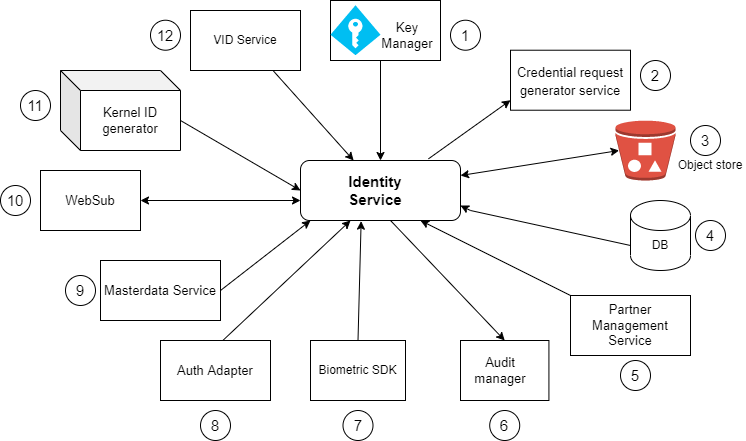

The diagram above was exported from draw.io. Its source (the exported page's mxGraphModel, read from the mxfile embedded in the PNG):
<mxGraphModel dx="782" dy="468" grid="1" gridSize="10" guides="1" tooltips="1" connect="1" arrows="1" fold="1" page="1" pageScale="1" pageWidth="850" pageHeight="1100" math="0" shadow="0">
  <root>
    <mxCell id="0" />
    <mxCell id="1" parent="0" />
    <mxCell id="ZjMapaG8mnD5svFaJToD-7" value="" style="rounded=1;whiteSpace=wrap;html=1;" vertex="1" parent="1">
      <mxGeometry x="320" y="180" width="160" height="60" as="geometry" />
    </mxCell>
    <mxCell id="ZjMapaG8mnD5svFaJToD-8" value="&lt;b&gt;&lt;font style=&quot;font-size: 15px&quot;&gt;Identity Service&lt;/font&gt;&lt;/b&gt;" style="text;html=1;strokeColor=none;fillColor=none;align=center;verticalAlign=middle;whiteSpace=wrap;rounded=0;" vertex="1" parent="1">
      <mxGeometry x="350" y="195" width="90" height="30" as="geometry" />
    </mxCell>
    <mxCell id="ZjMapaG8mnD5svFaJToD-9" value="&lt;font style=&quot;font-size: 13px&quot;&gt;WebSub&lt;/font&gt;" style="rounded=0;whiteSpace=wrap;html=1;" vertex="1" parent="1">
      <mxGeometry x="60" y="190" width="100" height="60" as="geometry" />
    </mxCell>
    <mxCell id="ZjMapaG8mnD5svFaJToD-10" value="" style="rounded=0;whiteSpace=wrap;html=1;" vertex="1" parent="1">
      <mxGeometry x="350" y="20" width="110" height="60" as="geometry" />
    </mxCell>
    <mxCell id="ZjMapaG8mnD5svFaJToD-11" value="&lt;font style=&quot;font-size: 13px&quot;&gt;Partner Management Service&lt;/font&gt;" style="rounded=0;whiteSpace=wrap;html=1;" vertex="1" parent="1">
      <mxGeometry x="590" y="315" width="120" height="60" as="geometry" />
    </mxCell>
    <mxCell id="ZjMapaG8mnD5svFaJToD-12" value="VID Service" style="rounded=0;whiteSpace=wrap;html=1;" vertex="1" parent="1">
      <mxGeometry x="210" y="30" width="110" height="60" as="geometry" />
    </mxCell>
    <mxCell id="ZjMapaG8mnD5svFaJToD-13" value="&lt;font style=&quot;font-size: 13px&quot;&gt;Masterdata Service&lt;/font&gt;" style="rounded=0;whiteSpace=wrap;html=1;" vertex="1" parent="1">
      <mxGeometry x="120" y="280" width="120" height="60" as="geometry" />
    </mxCell>
    <mxCell id="ZjMapaG8mnD5svFaJToD-14" value="&lt;font style=&quot;font-size: 13px&quot;&gt;Auth Adapter&lt;/font&gt;" style="rounded=0;whiteSpace=wrap;html=1;" vertex="1" parent="1">
      <mxGeometry x="180" y="360" width="110" height="60" as="geometry" />
    </mxCell>
    <mxCell id="ZjMapaG8mnD5svFaJToD-15" value="Biometric SDK" style="rounded=0;whiteSpace=wrap;html=1;" vertex="1" parent="1">
      <mxGeometry x="330" y="360" width="95" height="60" as="geometry" />
    </mxCell>
    <mxCell id="ZjMapaG8mnD5svFaJToD-16" value="" style="rounded=0;whiteSpace=wrap;html=1;" vertex="1" parent="1">
      <mxGeometry x="480" y="360" width="88.42" height="60" as="geometry" />
    </mxCell>
    <mxCell id="ZjMapaG8mnD5svFaJToD-18" value="&lt;font style=&quot;font-size: 13px&quot;&gt;Key Manager&lt;/font&gt;" style="text;html=1;strokeColor=none;fillColor=none;align=center;verticalAlign=middle;whiteSpace=wrap;rounded=0;" vertex="1" parent="1">
      <mxGeometry x="396.71000000000004" y="39.72" width="60" height="30" as="geometry" />
    </mxCell>
    <mxCell id="ZjMapaG8mnD5svFaJToD-21" value="" style="outlineConnect=0;dashed=0;verticalLabelPosition=bottom;verticalAlign=top;align=center;html=1;shape=mxgraph.aws3.bucket_with_objects;fillColor=#E05243;gradientColor=none;" vertex="1" parent="1">
      <mxGeometry x="635" y="140" width="60" height="60" as="geometry" />
    </mxCell>
    <mxCell id="ZjMapaG8mnD5svFaJToD-22" value="Object store" style="text;html=1;strokeColor=none;fillColor=none;align=center;verticalAlign=middle;whiteSpace=wrap;rounded=0;" vertex="1" parent="1">
      <mxGeometry x="695" y="170" width="70" height="30" as="geometry" />
    </mxCell>
    <mxCell id="ZjMapaG8mnD5svFaJToD-23" value="" style="shape=cylinder3;whiteSpace=wrap;html=1;boundedLbl=1;backgroundOutline=1;size=15;" vertex="1" parent="1">
      <mxGeometry x="650" y="220" width="60" height="70" as="geometry" />
    </mxCell>
    <mxCell id="ZjMapaG8mnD5svFaJToD-24" value="DB" style="text;html=1;strokeColor=none;fillColor=none;align=center;verticalAlign=middle;whiteSpace=wrap;rounded=0;" vertex="1" parent="1">
      <mxGeometry x="650" y="240" width="60" height="50" as="geometry" />
    </mxCell>
    <mxCell id="ZjMapaG8mnD5svFaJToD-25" value="&lt;font style=&quot;font-size: 13px&quot;&gt;Audit manager&lt;/font&gt;" style="text;html=1;strokeColor=none;fillColor=none;align=center;verticalAlign=middle;whiteSpace=wrap;rounded=0;" vertex="1" parent="1">
      <mxGeometry x="490" y="375" width="60" height="30" as="geometry" />
    </mxCell>
    <mxCell id="ZjMapaG8mnD5svFaJToD-26" value="&lt;font style=&quot;font-size: 13px&quot;&gt;Kernel ID generator&lt;/font&gt;" style="shape=cube;whiteSpace=wrap;html=1;boundedLbl=1;backgroundOutline=1;darkOpacity=0.05;darkOpacity2=0.1;" vertex="1" parent="1">
      <mxGeometry x="80" y="90" width="120" height="80" as="geometry" />
    </mxCell>
    <mxCell id="ZjMapaG8mnD5svFaJToD-31" value="" style="endArrow=classic;html=1;rounded=0;fontSize=15;entryX=0.5;entryY=0;entryDx=0;entryDy=0;" edge="1" parent="1" target="ZjMapaG8mnD5svFaJToD-7">
      <mxGeometry width="50" height="50" relative="1" as="geometry">
        <mxPoint x="400" y="80" as="sourcePoint" />
        <mxPoint x="430" y="250" as="targetPoint" />
      </mxGeometry>
    </mxCell>
    <mxCell id="ZjMapaG8mnD5svFaJToD-32" value="" style="endArrow=classic;html=1;rounded=0;fontSize=15;exitX=1;exitY=0.5;exitDx=0;exitDy=0;" edge="1" parent="1" source="ZjMapaG8mnD5svFaJToD-13">
      <mxGeometry width="50" height="50" relative="1" as="geometry">
        <mxPoint x="380" y="300" as="sourcePoint" />
        <mxPoint x="330" y="240" as="targetPoint" />
      </mxGeometry>
    </mxCell>
    <mxCell id="ZjMapaG8mnD5svFaJToD-33" value="" style="endArrow=classic;html=1;rounded=0;fontSize=15;entryX=0.75;entryY=1;entryDx=0;entryDy=0;exitX=0;exitY=0;exitDx=0;exitDy=0;" edge="1" parent="1" source="ZjMapaG8mnD5svFaJToD-11" target="ZjMapaG8mnD5svFaJToD-7">
      <mxGeometry width="50" height="50" relative="1" as="geometry">
        <mxPoint x="590" y="310" as="sourcePoint" />
        <mxPoint x="430" y="250" as="targetPoint" />
      </mxGeometry>
    </mxCell>
    <mxCell id="ZjMapaG8mnD5svFaJToD-34" value="" style="endArrow=classic;startArrow=classic;html=1;rounded=0;fontSize=15;exitX=1;exitY=0.5;exitDx=0;exitDy=0;" edge="1" parent="1" source="ZjMapaG8mnD5svFaJToD-9">
      <mxGeometry width="50" height="50" relative="1" as="geometry">
        <mxPoint x="380" y="300" as="sourcePoint" />
        <mxPoint x="320" y="220" as="targetPoint" />
      </mxGeometry>
    </mxCell>
    <mxCell id="ZjMapaG8mnD5svFaJToD-35" value="1" style="ellipse;whiteSpace=wrap;html=1;aspect=fixed;fontSize=15;" vertex="1" parent="1">
      <mxGeometry x="470" y="39.72" width="30" height="30" as="geometry" />
    </mxCell>
    <mxCell id="ZjMapaG8mnD5svFaJToD-36" value="2" style="ellipse;whiteSpace=wrap;html=1;aspect=fixed;fontSize=15;" vertex="1" parent="1">
      <mxGeometry x="660" y="80" width="30" height="30" as="geometry" />
    </mxCell>
    <mxCell id="ZjMapaG8mnD5svFaJToD-37" value="3" style="ellipse;whiteSpace=wrap;html=1;aspect=fixed;fontSize=15;" vertex="1" parent="1">
      <mxGeometry x="710" y="145" width="30" height="30" as="geometry" />
    </mxCell>
    <mxCell id="ZjMapaG8mnD5svFaJToD-39" value="4" style="ellipse;whiteSpace=wrap;html=1;aspect=fixed;fontSize=15;" vertex="1" parent="1">
      <mxGeometry x="715" y="240" width="30" height="30" as="geometry" />
    </mxCell>
    <mxCell id="ZjMapaG8mnD5svFaJToD-40" value="5" style="ellipse;whiteSpace=wrap;html=1;aspect=fixed;fontSize=15;" vertex="1" parent="1">
      <mxGeometry x="640" y="380" width="30" height="30" as="geometry" />
    </mxCell>
    <mxCell id="ZjMapaG8mnD5svFaJToD-41" value="6" style="ellipse;whiteSpace=wrap;html=1;aspect=fixed;fontSize=15;" vertex="1" parent="1">
      <mxGeometry x="509.21" y="430" width="30" height="30" as="geometry" />
    </mxCell>
    <mxCell id="ZjMapaG8mnD5svFaJToD-42" value="8" style="ellipse;whiteSpace=wrap;html=1;aspect=fixed;fontSize=15;" vertex="1" parent="1">
      <mxGeometry x="219.99999999999997" y="430" width="30" height="30" as="geometry" />
    </mxCell>
    <mxCell id="ZjMapaG8mnD5svFaJToD-43" value="7" style="ellipse;whiteSpace=wrap;html=1;aspect=fixed;fontSize=15;" vertex="1" parent="1">
      <mxGeometry x="362.5" y="430" width="30" height="30" as="geometry" />
    </mxCell>
    <mxCell id="ZjMapaG8mnD5svFaJToD-44" value="12" style="ellipse;whiteSpace=wrap;html=1;aspect=fixed;fontSize=15;" vertex="1" parent="1">
      <mxGeometry x="170" y="39.72" width="30" height="30" as="geometry" />
    </mxCell>
    <mxCell id="ZjMapaG8mnD5svFaJToD-45" value="9" style="ellipse;whiteSpace=wrap;html=1;aspect=fixed;fontSize=15;" vertex="1" parent="1">
      <mxGeometry x="84.99999999999997" y="295" width="30" height="30" as="geometry" />
    </mxCell>
    <mxCell id="ZjMapaG8mnD5svFaJToD-46" value="11" style="ellipse;whiteSpace=wrap;html=1;aspect=fixed;fontSize=15;" vertex="1" parent="1">
      <mxGeometry x="40" y="110" width="30" height="30" as="geometry" />
    </mxCell>
    <mxCell id="ZjMapaG8mnD5svFaJToD-47" value="10" style="ellipse;whiteSpace=wrap;html=1;aspect=fixed;fontSize=15;" vertex="1" parent="1">
      <mxGeometry x="20.000000000000057" y="205" width="30" height="30" as="geometry" />
    </mxCell>
    <mxCell id="ZjMapaG8mnD5svFaJToD-53" value="" style="verticalLabelPosition=bottom;html=1;verticalAlign=top;align=center;strokeColor=none;fillColor=#00BEF2;shape=mxgraph.azure.access_control;fontSize=15;" vertex="1" parent="1">
      <mxGeometry x="350" y="24.72" width="50" height="50" as="geometry" />
    </mxCell>
    <mxCell id="ZjMapaG8mnD5svFaJToD-55" value="" style="endArrow=classic;html=1;rounded=0;fontSize=15;entryX=0;entryY=0;entryDx=20;entryDy=80;entryPerimeter=0;exitX=0.8;exitY=-0.028;exitDx=0;exitDy=0;exitPerimeter=0;" edge="1" parent="1" source="ZjMapaG8mnD5svFaJToD-7">
      <mxGeometry width="50" height="50" relative="1" as="geometry">
        <mxPoint x="380" y="200" as="sourcePoint" />
        <mxPoint x="530" y="119.72000000000003" as="targetPoint" />
      </mxGeometry>
    </mxCell>
    <mxCell id="ZjMapaG8mnD5svFaJToD-56" value="" style="endArrow=classic;startArrow=classic;html=1;rounded=0;fontSize=15;entryX=0.06;entryY=0.5;entryDx=0;entryDy=0;entryPerimeter=0;exitX=1;exitY=0.25;exitDx=0;exitDy=0;" edge="1" parent="1" source="ZjMapaG8mnD5svFaJToD-7" target="ZjMapaG8mnD5svFaJToD-21">
      <mxGeometry width="50" height="50" relative="1" as="geometry">
        <mxPoint x="380" y="200" as="sourcePoint" />
        <mxPoint x="430" y="150" as="targetPoint" />
      </mxGeometry>
    </mxCell>
    <mxCell id="ZjMapaG8mnD5svFaJToD-57" value="" style="endArrow=classic;html=1;rounded=0;fontSize=15;exitX=0;exitY=0.5;exitDx=0;exitDy=0;entryX=1;entryY=0.75;entryDx=0;entryDy=0;" edge="1" parent="1" source="ZjMapaG8mnD5svFaJToD-24" target="ZjMapaG8mnD5svFaJToD-7">
      <mxGeometry width="50" height="50" relative="1" as="geometry">
        <mxPoint x="380" y="300" as="sourcePoint" />
        <mxPoint x="490" y="240" as="targetPoint" />
        <Array as="points">
          <mxPoint x="490" y="230" />
        </Array>
      </mxGeometry>
    </mxCell>
    <mxCell id="ZjMapaG8mnD5svFaJToD-58" value="" style="endArrow=classic;html=1;rounded=0;fontSize=15;entryX=0.5;entryY=0;entryDx=0;entryDy=0;" edge="1" parent="1" target="ZjMapaG8mnD5svFaJToD-16">
      <mxGeometry width="50" height="50" relative="1" as="geometry">
        <mxPoint x="410" y="240" as="sourcePoint" />
        <mxPoint x="430" y="250" as="targetPoint" />
      </mxGeometry>
    </mxCell>
    <mxCell id="ZjMapaG8mnD5svFaJToD-59" value="" style="endArrow=classic;html=1;rounded=0;fontSize=15;entryX=0.379;entryY=1.011;entryDx=0;entryDy=0;entryPerimeter=0;exitX=0.5;exitY=0;exitDx=0;exitDy=0;" edge="1" parent="1" source="ZjMapaG8mnD5svFaJToD-15" target="ZjMapaG8mnD5svFaJToD-7">
      <mxGeometry width="50" height="50" relative="1" as="geometry">
        <mxPoint x="380" y="300" as="sourcePoint" />
        <mxPoint x="430" y="250" as="targetPoint" />
      </mxGeometry>
    </mxCell>
    <mxCell id="ZjMapaG8mnD5svFaJToD-60" value="" style="endArrow=classic;html=1;rounded=0;fontSize=15;exitX=0.57;exitY=-0.006;exitDx=0;exitDy=0;exitPerimeter=0;" edge="1" parent="1" source="ZjMapaG8mnD5svFaJToD-14">
      <mxGeometry width="50" height="50" relative="1" as="geometry">
        <mxPoint x="320" y="290" as="sourcePoint" />
        <mxPoint x="370" y="240" as="targetPoint" />
      </mxGeometry>
    </mxCell>
    <mxCell id="ZjMapaG8mnD5svFaJToD-61" value="" style="endArrow=classic;html=1;rounded=0;fontSize=15;entryX=0;entryY=0.5;entryDx=0;entryDy=0;" edge="1" parent="1" target="ZjMapaG8mnD5svFaJToD-7">
      <mxGeometry width="50" height="50" relative="1" as="geometry">
        <mxPoint x="200" y="140" as="sourcePoint" />
        <mxPoint x="250" y="90" as="targetPoint" />
      </mxGeometry>
    </mxCell>
    <mxCell id="ZjMapaG8mnD5svFaJToD-62" value="" style="endArrow=classic;html=1;rounded=0;fontSize=15;exitX=0.75;exitY=1;exitDx=0;exitDy=0;" edge="1" parent="1" source="ZjMapaG8mnD5svFaJToD-12" target="ZjMapaG8mnD5svFaJToD-7">
      <mxGeometry width="50" height="50" relative="1" as="geometry">
        <mxPoint x="380" y="300" as="sourcePoint" />
        <mxPoint x="430" y="250" as="targetPoint" />
      </mxGeometry>
    </mxCell>
    <mxCell id="ZjMapaG8mnD5svFaJToD-63" value="&lt;font style=&quot;font-size: 13px&quot;&gt;Credential request generator service&lt;/font&gt;" style="rounded=0;whiteSpace=wrap;html=1;fontSize=15;" vertex="1" parent="1">
      <mxGeometry x="530" y="69.72" width="120" height="60" as="geometry" />
    </mxCell>
  </root>
</mxGraphModel>